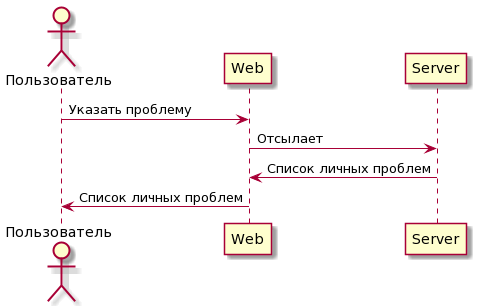

The diagram above was rendered by PlantUML. Its source (embedded in the PNG):
@startuml
actor Пользователь
Пользователь -> Web : Указать проблему
Web -> Server : Отсылает
Server -> Web : Список личных проблем
Web -> Пользователь : Список личных проблем
@enduml